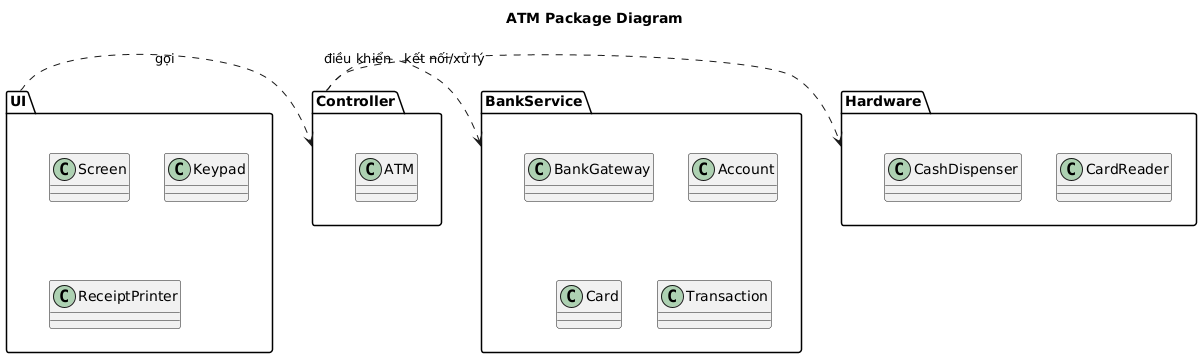

The diagram above was rendered by PlantUML. Its source (embedded in the PNG):
@startuml
title ATM Package Diagram

' Định nghĩa các gói
package UI {
  class Screen
  class Keypad
  class ReceiptPrinter
}

package Controller {
  class ATM
}

package BankService {
  class BankGateway
  class Account
  class Card
  class Transaction
}

package Hardware {
  class CardReader
  class CashDispenser
}

' ---------------------------------
' Thiết lập Phụ thuộc (Dependencies)
' ---------------------------------

' UI gọi Controller để xử lý nghiệp vụ
UI .> Controller : gọi

' Controller điều phối nghiệp vụ
' Controller phụ thuộc vào BankService để xử lý tài khoản
Controller .> BankService : kết nối/xử lý

' Controller phụ thuộc vào Hardware để thao tác vật lý
Controller .> Hardware : điều khiển

' BankService không phụ thuộc vào các gói khác (chỉ là lớp dịch vụ)
@enduml